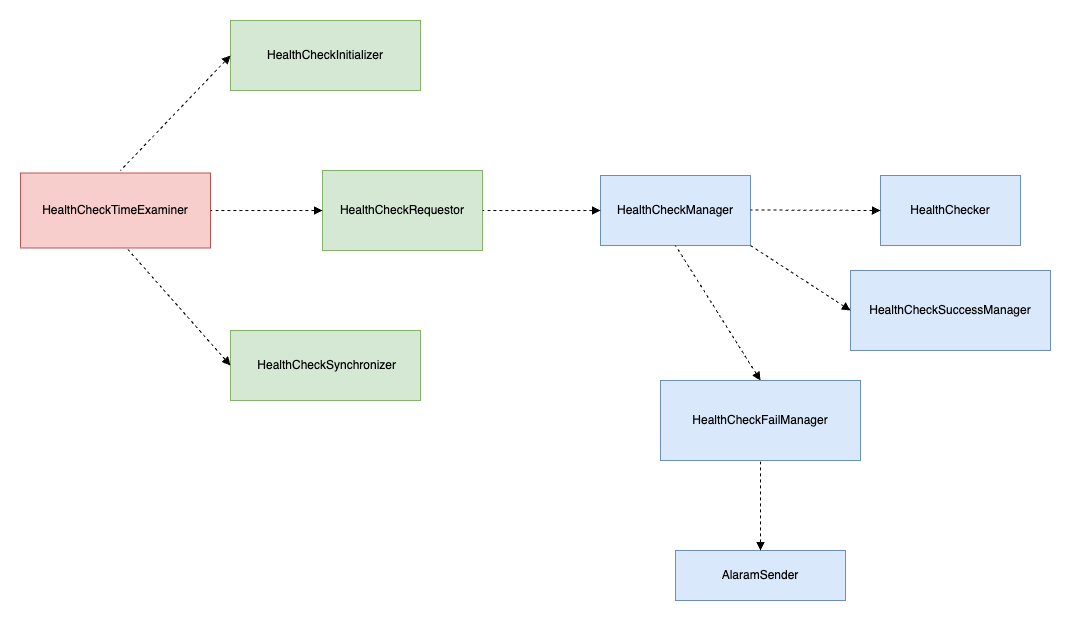

The diagram above was exported from draw.io. Its source (the exported page's mxGraphModel, read from the mxfile embedded in the PNG):
<mxGraphModel dx="1114" dy="981" grid="1" gridSize="10" guides="1" tooltips="1" connect="1" arrows="1" fold="1" page="1" pageScale="1" pageWidth="827" pageHeight="1169" math="0" shadow="0">
  <root>
    <mxCell id="0" />
    <mxCell id="1" parent="0" />
    <mxCell id="akFNOpfha8MUTEcjkrOZ-3" value="HealthChecker" style="rounded=0;whiteSpace=wrap;html=1;fillColor=#dae8fc;strokeColor=#6c8ebf;" parent="1" vertex="1">
      <mxGeometry x="1020" y="265" width="140" height="70" as="geometry" />
    </mxCell>
    <mxCell id="akFNOpfha8MUTEcjkrOZ-4" value="HealthCheckInitializer" style="rounded=0;whiteSpace=wrap;html=1;fillColor=#d5e8d4;strokeColor=#82b366;" parent="1" vertex="1">
      <mxGeometry x="370" y="110" width="190" height="70" as="geometry" />
    </mxCell>
    <mxCell id="akFNOpfha8MUTEcjkrOZ-5" value="HealthCheckTimeExaminer" style="rounded=0;whiteSpace=wrap;html=1;fillColor=#f8cecc;strokeColor=#b85450;" parent="1" vertex="1">
      <mxGeometry x="160" y="262.5" width="190" height="75" as="geometry" />
    </mxCell>
    <mxCell id="akFNOpfha8MUTEcjkrOZ-6" value="HealthCheckManager" style="rounded=0;whiteSpace=wrap;html=1;fillColor=#dae8fc;strokeColor=#6c8ebf;" parent="1" vertex="1">
      <mxGeometry x="740" y="265" width="150" height="70" as="geometry" />
    </mxCell>
    <mxCell id="akFNOpfha8MUTEcjkrOZ-7" value="HealthCheckSuccessManager" style="rounded=0;whiteSpace=wrap;html=1;fillColor=#dae8fc;strokeColor=#6c8ebf;" parent="1" vertex="1">
      <mxGeometry x="990" y="360" width="200" height="80" as="geometry" />
    </mxCell>
    <mxCell id="akFNOpfha8MUTEcjkrOZ-8" value="HealthCheckFailManager" style="rounded=0;whiteSpace=wrap;html=1;fillColor=#dae8fc;strokeColor=#6c8ebf;" parent="1" vertex="1">
      <mxGeometry x="800" y="470" width="200" height="80" as="geometry" />
    </mxCell>
    <mxCell id="akFNOpfha8MUTEcjkrOZ-15" value="AlaramSender" style="rounded=0;whiteSpace=wrap;html=1;fillColor=#dae8fc;strokeColor=#6c8ebf;" parent="1" vertex="1">
      <mxGeometry x="815" y="640" width="170" height="50" as="geometry" />
    </mxCell>
    <mxCell id="akFNOpfha8MUTEcjkrOZ-21" value="HealthCheckRequestor" style="rounded=0;whiteSpace=wrap;html=1;fillColor=#d5e8d4;strokeColor=#82b366;" parent="1" vertex="1">
      <mxGeometry x="462" y="260" width="160" height="80" as="geometry" />
    </mxCell>
    <mxCell id="akFNOpfha8MUTEcjkrOZ-23" value="&amp;nbsp;HealthCheckSynchronizer" style="rounded=0;whiteSpace=wrap;html=1;fillColor=#d5e8d4;strokeColor=#82b366;" parent="1" vertex="1">
      <mxGeometry x="370" y="420" width="190" height="70" as="geometry" />
    </mxCell>
    <mxCell id="l1mqyWdwCbzi_I1S7PpY-4" value="" style="endArrow=none;dashed=1;html=1;rounded=0;hachureGap=4;fontFamily=Architects Daughter;fontSource=https%3A%2F%2Ffonts.googleapis.com%2Fcss%3Ffamily%3DArchitects%2BDaughter;fontSize=16;startArrow=block;startFill=1;exitX=0;exitY=0.5;exitDx=0;exitDy=0;" edge="1" parent="1" source="akFNOpfha8MUTEcjkrOZ-4">
      <mxGeometry width="50" height="50" relative="1" as="geometry">
        <mxPoint x="415" y="220" as="sourcePoint" />
        <mxPoint x="260" y="260" as="targetPoint" />
      </mxGeometry>
    </mxCell>
    <mxCell id="l1mqyWdwCbzi_I1S7PpY-5" value="" style="endArrow=none;dashed=1;html=1;rounded=0;hachureGap=4;fontFamily=Architects Daughter;fontSource=https%3A%2F%2Ffonts.googleapis.com%2Fcss%3Ffamily%3DArchitects%2BDaughter;fontSize=16;startArrow=block;startFill=1;exitX=0;exitY=0.5;exitDx=0;exitDy=0;entryX=1;entryY=0.5;entryDx=0;entryDy=0;" edge="1" parent="1" source="akFNOpfha8MUTEcjkrOZ-21" target="akFNOpfha8MUTEcjkrOZ-5">
      <mxGeometry width="50" height="50" relative="1" as="geometry">
        <mxPoint x="440" y="173" as="sourcePoint" />
        <mxPoint x="320" y="270" as="targetPoint" />
      </mxGeometry>
    </mxCell>
    <mxCell id="l1mqyWdwCbzi_I1S7PpY-6" value="" style="endArrow=none;dashed=1;html=1;rounded=0;hachureGap=4;fontFamily=Architects Daughter;fontSource=https%3A%2F%2Ffonts.googleapis.com%2Fcss%3Ffamily%3DArchitects%2BDaughter;fontSize=16;startArrow=block;startFill=1;exitX=0;exitY=0.5;exitDx=0;exitDy=0;entryX=0.561;entryY=1.007;entryDx=0;entryDy=0;entryPerimeter=0;" edge="1" parent="1" source="akFNOpfha8MUTEcjkrOZ-23" target="akFNOpfha8MUTEcjkrOZ-5">
      <mxGeometry width="50" height="50" relative="1" as="geometry">
        <mxPoint x="472" y="310" as="sourcePoint" />
        <mxPoint x="360" y="310" as="targetPoint" />
      </mxGeometry>
    </mxCell>
    <mxCell id="l1mqyWdwCbzi_I1S7PpY-7" value="" style="endArrow=none;dashed=1;html=1;rounded=0;hachureGap=4;fontFamily=Architects Daughter;fontSource=https%3A%2F%2Ffonts.googleapis.com%2Fcss%3Ffamily%3DArchitects%2BDaughter;fontSize=16;startArrow=block;startFill=1;exitX=0;exitY=0.5;exitDx=0;exitDy=0;entryX=1;entryY=0.5;entryDx=0;entryDy=0;" edge="1" parent="1" source="akFNOpfha8MUTEcjkrOZ-6" target="akFNOpfha8MUTEcjkrOZ-21">
      <mxGeometry width="50" height="50" relative="1" as="geometry">
        <mxPoint x="740" y="340" as="sourcePoint" />
        <mxPoint x="628" y="340" as="targetPoint" />
      </mxGeometry>
    </mxCell>
    <mxCell id="l1mqyWdwCbzi_I1S7PpY-8" value="" style="endArrow=none;dashed=1;html=1;rounded=0;hachureGap=4;fontFamily=Architects Daughter;fontSource=https%3A%2F%2Ffonts.googleapis.com%2Fcss%3Ffamily%3DArchitects%2BDaughter;fontSize=16;startArrow=block;startFill=1;exitX=0;exitY=0.5;exitDx=0;exitDy=0;entryX=1;entryY=0.5;entryDx=0;entryDy=0;" edge="1" parent="1" source="akFNOpfha8MUTEcjkrOZ-3">
      <mxGeometry width="50" height="50" relative="1" as="geometry">
        <mxPoint x="1008" y="299.5" as="sourcePoint" />
        <mxPoint x="890" y="299.5" as="targetPoint" />
      </mxGeometry>
    </mxCell>
    <mxCell id="l1mqyWdwCbzi_I1S7PpY-9" value="" style="endArrow=none;dashed=1;html=1;rounded=0;hachureGap=4;fontFamily=Architects Daughter;fontSource=https%3A%2F%2Ffonts.googleapis.com%2Fcss%3Ffamily%3DArchitects%2BDaughter;fontSize=16;startArrow=block;startFill=1;exitX=0;exitY=0.5;exitDx=0;exitDy=0;entryX=1;entryY=1;entryDx=0;entryDy=0;" edge="1" parent="1" source="akFNOpfha8MUTEcjkrOZ-7" target="akFNOpfha8MUTEcjkrOZ-6">
      <mxGeometry width="50" height="50" relative="1" as="geometry">
        <mxPoint x="1030" y="310" as="sourcePoint" />
        <mxPoint x="900" y="309.5" as="targetPoint" />
      </mxGeometry>
    </mxCell>
    <mxCell id="l1mqyWdwCbzi_I1S7PpY-10" value="" style="endArrow=none;dashed=1;html=1;rounded=0;hachureGap=4;fontFamily=Architects Daughter;fontSource=https%3A%2F%2Ffonts.googleapis.com%2Fcss%3Ffamily%3DArchitects%2BDaughter;fontSize=16;startArrow=block;startFill=1;exitX=0.5;exitY=0;exitDx=0;exitDy=0;entryX=0.5;entryY=1;entryDx=0;entryDy=0;" edge="1" parent="1" source="akFNOpfha8MUTEcjkrOZ-8" target="akFNOpfha8MUTEcjkrOZ-6">
      <mxGeometry width="50" height="50" relative="1" as="geometry">
        <mxPoint x="1000" y="410" as="sourcePoint" />
        <mxPoint x="900" y="345" as="targetPoint" />
      </mxGeometry>
    </mxCell>
    <mxCell id="l1mqyWdwCbzi_I1S7PpY-11" value="" style="endArrow=none;dashed=1;html=1;rounded=0;hachureGap=4;fontFamily=Architects Daughter;fontSource=https%3A%2F%2Ffonts.googleapis.com%2Fcss%3Ffamily%3DArchitects%2BDaughter;fontSize=16;startArrow=block;startFill=1;exitX=0.5;exitY=0;exitDx=0;exitDy=0;entryX=0.5;entryY=1;entryDx=0;entryDy=0;" edge="1" parent="1" source="akFNOpfha8MUTEcjkrOZ-15" target="akFNOpfha8MUTEcjkrOZ-8">
      <mxGeometry width="50" height="50" relative="1" as="geometry">
        <mxPoint x="910" y="480" as="sourcePoint" />
        <mxPoint x="825" y="345" as="targetPoint" />
      </mxGeometry>
    </mxCell>
  </root>
</mxGraphModel>